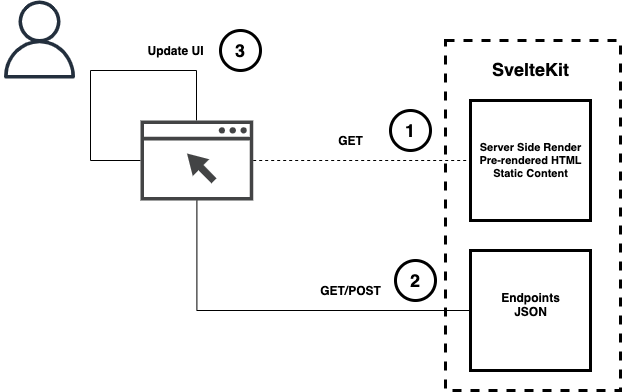

The diagram above was exported from draw.io. Its source (the exported page's mxGraphModel, read from the mxfile embedded in the PNG):
<mxGraphModel dx="946" dy="632" grid="1" gridSize="10" guides="1" tooltips="1" connect="1" arrows="1" fold="1" page="1" pageScale="1" pageWidth="1169" pageHeight="827" math="0" shadow="0">
  <root>
    <mxCell id="0" />
    <mxCell id="1" parent="0" />
    <mxCell id="fq9txA7PnC_-YAVaJhHd-29" value="" style="rounded=0;whiteSpace=wrap;html=1;fontSize=18;strokeWidth=3;fillColor=none;dashed=1;" vertex="1" parent="1">
      <mxGeometry x="635" y="110" width="175" height="350" as="geometry" />
    </mxCell>
    <mxCell id="fq9txA7PnC_-YAVaJhHd-12" style="edgeStyle=orthogonalEdgeStyle;rounded=0;orthogonalLoop=1;jettySize=auto;html=1;entryX=0;entryY=0.5;entryDx=0;entryDy=0;endArrow=none;endFill=0;dashed=1;" edge="1" parent="1" source="fq9txA7PnC_-YAVaJhHd-4" target="fq9txA7PnC_-YAVaJhHd-5">
      <mxGeometry relative="1" as="geometry" />
    </mxCell>
    <mxCell id="fq9txA7PnC_-YAVaJhHd-13" style="edgeStyle=orthogonalEdgeStyle;rounded=0;orthogonalLoop=1;jettySize=auto;html=1;entryX=0;entryY=0.5;entryDx=0;entryDy=0;endArrow=none;endFill=0;" edge="1" parent="1" source="fq9txA7PnC_-YAVaJhHd-4" target="fq9txA7PnC_-YAVaJhHd-7">
      <mxGeometry relative="1" as="geometry">
        <Array as="points">
          <mxPoint x="386" y="380" />
        </Array>
      </mxGeometry>
    </mxCell>
    <mxCell id="fq9txA7PnC_-YAVaJhHd-21" style="rounded=0;orthogonalLoop=1;jettySize=auto;html=1;endArrow=none;endFill=0;edgeStyle=orthogonalEdgeStyle;" edge="1" parent="1" source="fq9txA7PnC_-YAVaJhHd-4" target="fq9txA7PnC_-YAVaJhHd-4">
      <mxGeometry relative="1" as="geometry">
        <mxPoint x="390" y="50" as="targetPoint" />
        <Array as="points">
          <mxPoint x="280" y="230" />
          <mxPoint x="280" y="140" />
          <mxPoint x="386" y="140" />
        </Array>
      </mxGeometry>
    </mxCell>
    <mxCell id="fq9txA7PnC_-YAVaJhHd-4" value="" style="sketch=0;pointerEvents=1;shadow=0;dashed=0;html=1;strokeColor=none;fillColor=#434445;aspect=fixed;labelPosition=center;verticalLabelPosition=bottom;verticalAlign=top;align=center;outlineConnect=0;shape=mxgraph.vvd.web_browser;" vertex="1" parent="1">
      <mxGeometry x="330" y="190" width="112.68" height="80" as="geometry" />
    </mxCell>
    <mxCell id="fq9txA7PnC_-YAVaJhHd-5" value="" style="rounded=0;whiteSpace=wrap;html=1;strokeWidth=3;" vertex="1" parent="1">
      <mxGeometry x="660" y="170" width="120" height="120" as="geometry" />
    </mxCell>
    <mxCell id="fq9txA7PnC_-YAVaJhHd-6" value="" style="sketch=0;outlineConnect=0;fontColor=#232F3E;gradientColor=none;fillColor=#232F3D;strokeColor=none;dashed=0;verticalLabelPosition=bottom;verticalAlign=top;align=center;html=1;fontSize=12;fontStyle=0;aspect=fixed;pointerEvents=1;shape=mxgraph.aws4.user;" vertex="1" parent="1">
      <mxGeometry x="190" y="70" width="78" height="78" as="geometry" />
    </mxCell>
    <mxCell id="fq9txA7PnC_-YAVaJhHd-7" value="" style="rounded=0;whiteSpace=wrap;html=1;strokeWidth=3;" vertex="1" parent="1">
      <mxGeometry x="660" y="320" width="120" height="120" as="geometry" />
    </mxCell>
    <mxCell id="fq9txA7PnC_-YAVaJhHd-9" value="Server Side Render&lt;br style=&quot;font-size: 11px;&quot;&gt;Pre-rendered HTML&lt;br style=&quot;font-size: 11px;&quot;&gt;Static Content" style="text;html=1;resizable=0;autosize=1;align=center;verticalAlign=middle;points=[];fillColor=none;strokeColor=none;rounded=0;fontStyle=1;fontSize=11;" vertex="1" parent="1">
      <mxGeometry x="660" y="210" width="120" height="40" as="geometry" />
    </mxCell>
    <mxCell id="fq9txA7PnC_-YAVaJhHd-11" value="Endpoints&lt;br&gt;JSON" style="text;html=1;resizable=0;autosize=1;align=center;verticalAlign=middle;points=[];fillColor=none;strokeColor=none;rounded=0;fontStyle=1" vertex="1" parent="1">
      <mxGeometry x="685" y="359" width="70" height="30" as="geometry" />
    </mxCell>
    <mxCell id="fq9txA7PnC_-YAVaJhHd-14" value="GET" style="text;html=1;resizable=0;autosize=1;align=center;verticalAlign=middle;points=[];fillColor=none;strokeColor=none;rounded=0;fontStyle=1" vertex="1" parent="1">
      <mxGeometry x="520" y="200" width="40" height="20" as="geometry" />
    </mxCell>
    <mxCell id="fq9txA7PnC_-YAVaJhHd-22" value="Update UI" style="text;html=1;resizable=0;autosize=1;align=center;verticalAlign=middle;points=[];fillColor=none;strokeColor=none;rounded=0;fontStyle=1" vertex="1" parent="1">
      <mxGeometry x="330" y="110" width="70" height="20" as="geometry" />
    </mxCell>
    <mxCell id="fq9txA7PnC_-YAVaJhHd-24" value="GET/POST" style="text;html=1;resizable=0;autosize=1;align=center;verticalAlign=middle;points=[];fillColor=none;strokeColor=none;rounded=0;fontStyle=1" vertex="1" parent="1">
      <mxGeometry x="500" y="350" width="80" height="20" as="geometry" />
    </mxCell>
    <mxCell id="fq9txA7PnC_-YAVaJhHd-25" value="1" style="ellipse;whiteSpace=wrap;html=1;aspect=fixed;strokeWidth=3;fontStyle=1;fontSize=18;" vertex="1" parent="1">
      <mxGeometry x="580" y="180" width="40" height="40" as="geometry" />
    </mxCell>
    <mxCell id="fq9txA7PnC_-YAVaJhHd-26" value="2" style="ellipse;whiteSpace=wrap;html=1;aspect=fixed;strokeWidth=3;fontStyle=1;fontSize=18;" vertex="1" parent="1">
      <mxGeometry x="585" y="330" width="40" height="40" as="geometry" />
    </mxCell>
    <mxCell id="fq9txA7PnC_-YAVaJhHd-27" value="3" style="ellipse;whiteSpace=wrap;html=1;aspect=fixed;strokeWidth=3;fontStyle=1;fontSize=18;" vertex="1" parent="1">
      <mxGeometry x="410" y="100" width="40" height="40" as="geometry" />
    </mxCell>
    <mxCell id="fq9txA7PnC_-YAVaJhHd-30" value="SvelteKit" style="text;html=1;resizable=0;autosize=1;align=center;verticalAlign=middle;points=[];fillColor=none;strokeColor=none;rounded=0;dashed=1;fontSize=18;fontStyle=1" vertex="1" parent="1">
      <mxGeometry x="675" y="124" width="90" height="30" as="geometry" />
    </mxCell>
  </root>
</mxGraphModel>